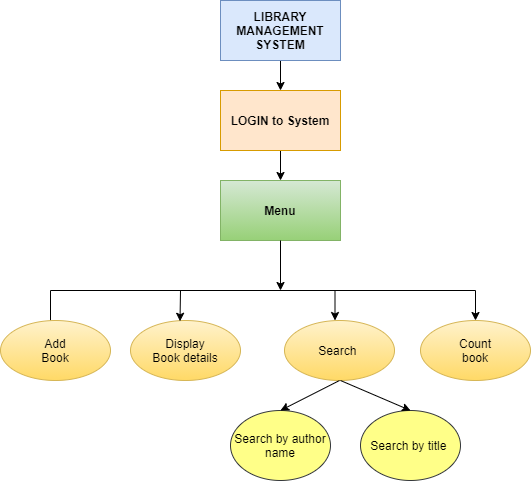

The diagram above was exported from draw.io. Its source (the exported page's mxGraphModel, read from the mxfile embedded in the PNG):
<mxGraphModel dx="868" dy="482" grid="1" gridSize="10" guides="1" tooltips="1" connect="1" arrows="1" fold="1" page="1" pageScale="1" pageWidth="827" pageHeight="1169" math="0" shadow="0">
  <root>
    <mxCell id="0" />
    <mxCell id="1" parent="0" />
    <mxCell id="gwgbwKc7wr5e3ZdlPQyt-3" value="" style="edgeStyle=orthogonalEdgeStyle;rounded=0;orthogonalLoop=1;jettySize=auto;html=1;" edge="1" parent="1" source="gwgbwKc7wr5e3ZdlPQyt-1" target="gwgbwKc7wr5e3ZdlPQyt-2">
      <mxGeometry relative="1" as="geometry" />
    </mxCell>
    <mxCell id="gwgbwKc7wr5e3ZdlPQyt-1" value="&lt;b&gt;LIBRARY&lt;br&gt;MANAGEMENT&lt;br&gt;SYSTEM&lt;/b&gt;" style="rounded=0;whiteSpace=wrap;html=1;fillColor=#dae8fc;strokeColor=#6c8ebf;" vertex="1" parent="1">
      <mxGeometry x="350" y="50" width="120" height="60" as="geometry" />
    </mxCell>
    <mxCell id="gwgbwKc7wr5e3ZdlPQyt-5" value="" style="edgeStyle=orthogonalEdgeStyle;rounded=0;orthogonalLoop=1;jettySize=auto;html=1;" edge="1" parent="1" source="gwgbwKc7wr5e3ZdlPQyt-2" target="gwgbwKc7wr5e3ZdlPQyt-4">
      <mxGeometry relative="1" as="geometry" />
    </mxCell>
    <mxCell id="gwgbwKc7wr5e3ZdlPQyt-2" value="&lt;b&gt;LOGIN to System&lt;/b&gt;" style="rounded=0;whiteSpace=wrap;html=1;fillColor=#ffe6cc;strokeColor=#d79b00;" vertex="1" parent="1">
      <mxGeometry x="350" y="140" width="120" height="60" as="geometry" />
    </mxCell>
    <mxCell id="gwgbwKc7wr5e3ZdlPQyt-4" value="&lt;b&gt;Menu&lt;/b&gt;" style="whiteSpace=wrap;html=1;rounded=0;fillColor=#d5e8d4;strokeColor=#82b366;gradientColor=#97d077;" vertex="1" parent="1">
      <mxGeometry x="350" y="230" width="120" height="60" as="geometry" />
    </mxCell>
    <mxCell id="gwgbwKc7wr5e3ZdlPQyt-8" value="Display&lt;br&gt;Book details" style="ellipse;whiteSpace=wrap;html=1;gradientColor=#ffd966;fillColor=#fff2cc;strokeColor=#d6b656;" vertex="1" parent="1">
      <mxGeometry x="260" y="370" width="110" height="60" as="geometry" />
    </mxCell>
    <mxCell id="gwgbwKc7wr5e3ZdlPQyt-18" value="" style="edgeStyle=orthogonalEdgeStyle;rounded=0;orthogonalLoop=1;jettySize=auto;html=1;entryX=0.5;entryY=0;entryDx=0;entryDy=0;" edge="1" parent="1" source="gwgbwKc7wr5e3ZdlPQyt-9" target="gwgbwKc7wr5e3ZdlPQyt-11">
      <mxGeometry relative="1" as="geometry">
        <mxPoint x="655" y="370" as="targetPoint" />
        <Array as="points">
          <mxPoint x="180" y="340" />
          <mxPoint x="605" y="340" />
        </Array>
      </mxGeometry>
    </mxCell>
    <mxCell id="gwgbwKc7wr5e3ZdlPQyt-9" value="Add&lt;br&gt;Book" style="ellipse;whiteSpace=wrap;html=1;gradientColor=#ffd966;fillColor=#fff2cc;strokeColor=#d6b656;" vertex="1" parent="1">
      <mxGeometry x="130" y="370" width="110" height="60" as="geometry" />
    </mxCell>
    <mxCell id="gwgbwKc7wr5e3ZdlPQyt-10" value="Search&amp;nbsp;" style="ellipse;whiteSpace=wrap;html=1;gradientColor=#ffd966;fillColor=#fff2cc;strokeColor=#d6b656;" vertex="1" parent="1">
      <mxGeometry x="414" y="370" width="110" height="60" as="geometry" />
    </mxCell>
    <mxCell id="gwgbwKc7wr5e3ZdlPQyt-11" value="Count&lt;br&gt;book" style="ellipse;whiteSpace=wrap;html=1;gradientColor=#ffd966;fillColor=#fff2cc;strokeColor=#d6b656;" vertex="1" parent="1">
      <mxGeometry x="550" y="370" width="110" height="60" as="geometry" />
    </mxCell>
    <mxCell id="gwgbwKc7wr5e3ZdlPQyt-14" value="Search by author name" style="ellipse;whiteSpace=wrap;html=1;fillColor=#ffff88;strokeColor=#36393d;" vertex="1" parent="1">
      <mxGeometry x="360" y="460" width="100" height="70" as="geometry" />
    </mxCell>
    <mxCell id="gwgbwKc7wr5e3ZdlPQyt-15" value="Search by title&amp;nbsp;&lt;br&gt;" style="ellipse;whiteSpace=wrap;html=1;fillColor=#ffff88;strokeColor=#36393d;" vertex="1" parent="1">
      <mxGeometry x="490" y="460" width="100" height="70" as="geometry" />
    </mxCell>
    <mxCell id="gwgbwKc7wr5e3ZdlPQyt-19" value="" style="endArrow=classic;html=1;entryX=0.45;entryY=0.013;entryDx=0;entryDy=0;entryPerimeter=0;" edge="1" parent="1" target="gwgbwKc7wr5e3ZdlPQyt-8">
      <mxGeometry width="50" height="50" relative="1" as="geometry">
        <mxPoint x="310" y="340" as="sourcePoint" />
        <mxPoint x="440" y="400" as="targetPoint" />
        <Array as="points" />
      </mxGeometry>
    </mxCell>
    <mxCell id="gwgbwKc7wr5e3ZdlPQyt-21" value="" style="endArrow=classic;html=1;" edge="1" parent="1">
      <mxGeometry width="50" height="50" relative="1" as="geometry">
        <mxPoint x="464.5" y="340" as="sourcePoint" />
        <mxPoint x="464.5" y="370" as="targetPoint" />
        <Array as="points" />
      </mxGeometry>
    </mxCell>
    <mxCell id="gwgbwKc7wr5e3ZdlPQyt-24" value="" style="endArrow=classic;html=1;exitX=0.5;exitY=1;exitDx=0;exitDy=0;" edge="1" parent="1" source="gwgbwKc7wr5e3ZdlPQyt-4">
      <mxGeometry width="50" height="50" relative="1" as="geometry">
        <mxPoint x="284" y="370" as="sourcePoint" />
        <mxPoint x="410" y="340" as="targetPoint" />
        <Array as="points" />
      </mxGeometry>
    </mxCell>
    <mxCell id="gwgbwKc7wr5e3ZdlPQyt-25" value="" style="endArrow=classic;html=1;entryX=0.5;entryY=0;entryDx=0;entryDy=0;exitX=0.5;exitY=1;exitDx=0;exitDy=0;" edge="1" parent="1" source="gwgbwKc7wr5e3ZdlPQyt-10" target="gwgbwKc7wr5e3ZdlPQyt-14">
      <mxGeometry width="50" height="50" relative="1" as="geometry">
        <mxPoint x="390" y="470" as="sourcePoint" />
        <mxPoint x="440" y="420" as="targetPoint" />
      </mxGeometry>
    </mxCell>
    <mxCell id="gwgbwKc7wr5e3ZdlPQyt-26" value="" style="endArrow=classic;html=1;entryX=0.5;entryY=0;entryDx=0;entryDy=0;" edge="1" parent="1" target="gwgbwKc7wr5e3ZdlPQyt-15">
      <mxGeometry width="50" height="50" relative="1" as="geometry">
        <mxPoint x="470" y="430" as="sourcePoint" />
        <mxPoint x="470" y="470" as="targetPoint" />
      </mxGeometry>
    </mxCell>
  </root>
</mxGraphModel>